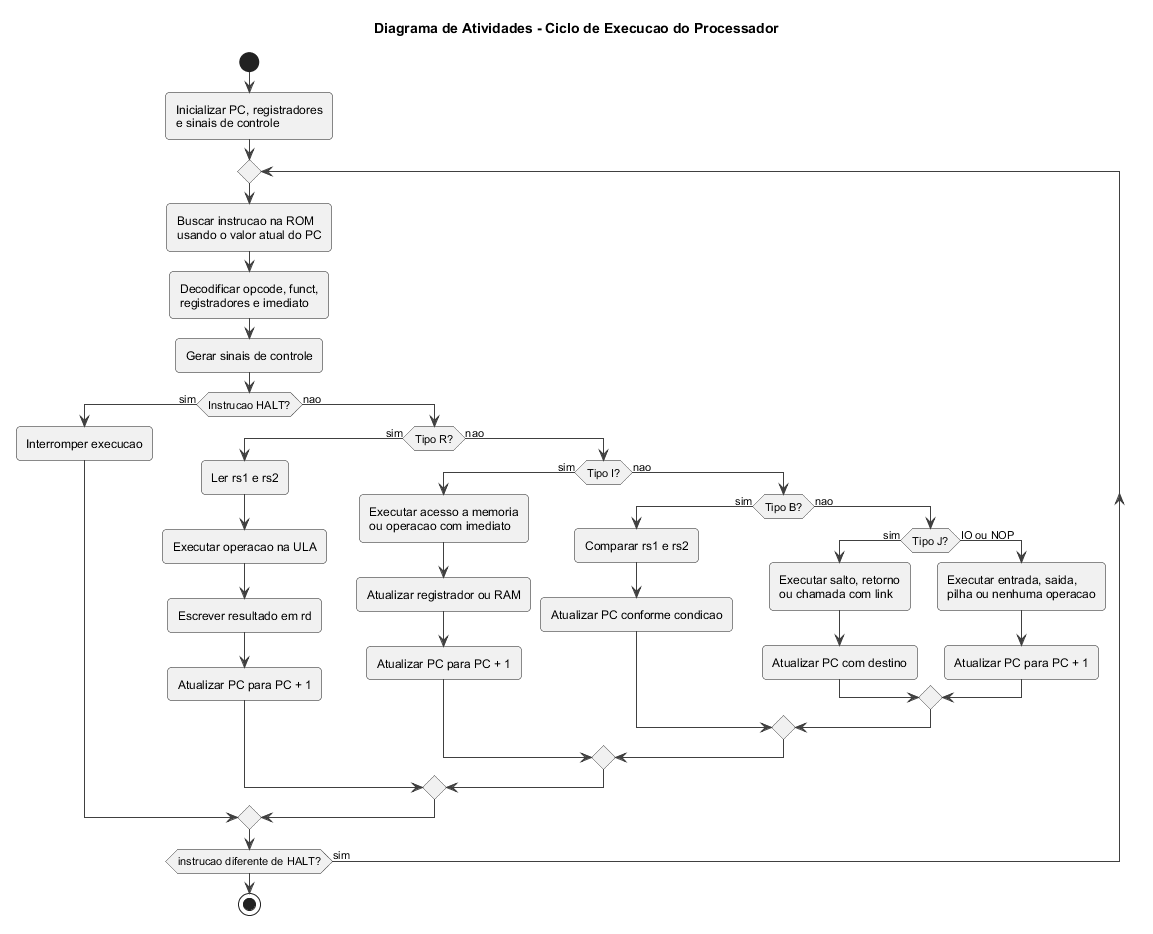

The diagram above was rendered by PlantUML. Its source (embedded in the PNG):
@startuml
title Diagrama de Atividades - Ciclo de Execucao do Processador

skinparam backgroundColor #FFFFFF
skinparam shadowing false
skinparam roundcorner 8
skinparam defaultFontName Arial
skinparam ArrowColor #404040

start
:Inicializar PC, registradores\ne sinais de controle;

repeat
  :Buscar instrucao na ROM\nusando o valor atual do PC;
  :Decodificar opcode, funct,\nregistradores e imediato;
  :Gerar sinais de controle;

  if (Instrucao HALT?) then (sim)
    :Interromper execucao;
  else (nao)
    if (Tipo R?) then (sim)
      :Ler rs1 e rs2;
      :Executar operacao na ULA;
      :Escrever resultado em rd;
      :Atualizar PC para PC + 1;
    else (nao)
      if (Tipo I?) then (sim)
        :Executar acesso a memoria\nou operacao com imediato;
        :Atualizar registrador ou RAM;
        :Atualizar PC para PC + 1;
      else (nao)
        if (Tipo B?) then (sim)
          :Comparar rs1 e rs2;
          :Atualizar PC conforme condicao;
        else (nao)
          if (Tipo J?) then (sim)
            :Executar salto, retorno\nou chamada com link;
            :Atualizar PC com destino;
          else (IO ou NOP)
            :Executar entrada, saida,\npilha ou nenhuma operacao;
            :Atualizar PC para PC + 1;
          endif
        endif
      endif
    endif
  endif
repeat while (instrucao diferente de HALT?) is (sim)

stop
@enduml